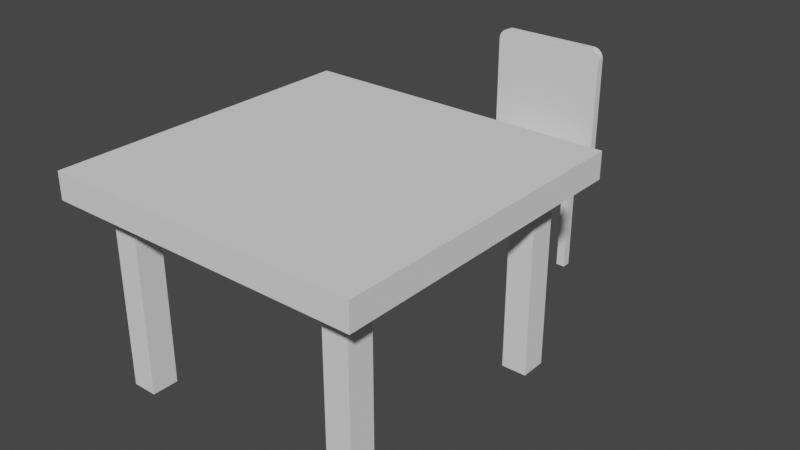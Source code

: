 # Source: Table.blend  (saved by Blender 3.3.6; exported with 4.5.12 LTS)
import bpy
from mathutils import Matrix  # noqa: F401  (used for matrix-valued properties, if any)

bpy.ops.wm.read_factory_settings(use_empty=True)
scene = bpy.context.scene
scene.name = 'Scene'

# ---- collections
col_collection = bpy.data.collections.new('Collection'); scene.collection.children.link(col_collection)

# ---- world
world_world = bpy.data.worlds.new('World'); scene.world = world_world
world_world.use_nodes = True; world_world.node_tree.nodes.clear()
_N = world_world.node_tree.nodes; _L = world_world.node_tree.links
n0 = _N.new('ShaderNodeOutputWorld'); n0.name = 'World Output'; n0.location = (300, 300)
n1 = _N.new('ShaderNodeBackground'); n1.name = 'Background'; n1.location = (10, 300)
n1.inputs[0].default_value = (0.05088, 0.05088, 0.05088, 1.0)
_L.new(n1.outputs[0], n0.inputs[0])
n0.is_active_output = True
world_world.color = (0.05088, 0.05088, 0.05088)
world_world.use_sun_shadow = False
world_world.sun_shadow_jitter_overblur = 0.0

# ---- meshes
me_x = bpy.data.meshes.new('立方体')
me_x.from_pydata([(-0.5995, -1.6, 0.8), (-0.5995, -0.4005, 0.8), (0.5995, -1.6, 0.8), (0.5995, -0.4005, 0.8), (0.3987, -0.6066, 0.7), (0.4933, -0.6066, 0.0), (0.3987, -0.6066, 0.0), (0.4933, -0.5066, 0.7), (0.3987, -0.5066, 0.7), (0.4933, -0.5066, 0.0), (0.3987, -0.5066, 0.0), (-0.4933, -0.5066, 0.7), (-0.4933, -1.493, 0.7), (0.4933, -0.5066, 0.7), (0.4933, -1.493, 0.7), (-0.5995, -0.4005, 0.7), (-0.5995, -1.6, 0.7), (0.5995, -0.4005, 0.7), (0.5995, -1.6, 0.7), (0.4933, -0.6066, 0.7), (0.3987, -1.493, 0.7), (0.4933, -1.493, 0.0), (0.3987, -1.493, 0.0), (0.4933, -1.393, 0.7), (0.3987, -1.393, 0.7), (0.4933, -1.393, 0.0), (0.3987, -1.393, 0.0), (0.4933, -1.493, 0.7), (-0.4933, -1.493, 0.7), (-0.3987, -1.493, 0.0), (-0.4933, -1.493, 0.0), (-0.3987, -1.393, 0.7), (-0.4933, -1.393, 0.7), (-0.3987, -1.393, 0.0), (-0.4933, -1.393, 0.0), (-0.3987, -1.493, 0.7), (-0.4933, -0.6066, 0.7), (-0.3987, -0.6066, 0.0), (-0.4933, -0.6066, 0.0), (-0.3987, -0.5066, 0.7), (-0.4933, -0.5066, 0.7), (-0.3987, -0.5066, 0.0), (-0.4933, -0.5066, 0.0), (-0.3987, -0.6066, 0.7)], [], [(16, 0, 1, 15), (15, 1, 3, 17), (17, 3, 2, 18), (18, 2, 0, 16), (3, 1, 0, 2), (6, 4, 19, 5), (5, 19, 7, 9), (6, 5, 9, 10), (10, 8, 4, 6), (12, 11, 13, 14), (11, 12, 16, 15), (13, 11, 15, 17), (14, 13, 17, 18), (12, 14, 18, 16), (9, 7, 8, 10), (19, 4, 8, 7), (22, 20, 27, 21), (21, 27, 23, 25), (22, 21, 25, 26), (26, 24, 20, 22), (25, 23, 24, 26), (27, 20, 24, 23), (30, 28, 35, 29), (29, 35, 31, 33), (30, 29, 33, 34), (34, 32, 28, 30), (33, 31, 32, 34), (35, 28, 32, 31), (38, 36, 43, 37), (37, 43, 39, 41), (38, 37, 41, 42), (42, 40, 36, 38), (41, 39, 40, 42), (43, 36, 40, 39)])
_uv = me_x.uv_layers.new(name='UVマップ')
_uv.uv.foreach_set('vector', [0.375, 0.0, 0.625, 0.0, 0.625, 0.25, 0.375, 0.25, 0.375, 0.25, 0.625, 0.25, 0.625, 0.5, 0.375, 0.5, 0.375, 0.5, 0.625, 0.5, 0.625, 0.75, 0.375, 0.75, 0.375, 0.75, 0.625, 0.75, 0.625, 1.0, 0.375, 1.0, 0.625, 0.5, 0.875, 0.5, 0.875, 0.75, 0.625, 0.75, 0.375, 0.0, 0.625, 0.0, 0.625, 0.25, 0.375, 0.25, 0.375, 0.25, 0.625, 0.25, 0.625, 0.5, 0.375, 0.5, 0.375, 0.5, 0.625, 0.5, 0.625, 0.75, 0.375, 0.75, 0.375, 0.75, 0.625, 0.75, 0.625, 1.0, 0.375, 1.0, 0.1471, 0.7279, 0.1471, 0.5221, 0.3529, 0.5221, 0.3529, 0.7279, 0.1471, 0.5221, 0.1471, 0.7279, 0.125, 0.75, 0.125, 0.5, 0.3529, 0.5221, 0.1471, 0.5221, 0.125, 0.5, 0.375, 0.5, 0.3529, 0.7279, 0.3529, 0.5221, 0.375, 0.5, 0.375, 0.75, 0.1471, 0.7279, 0.3529, 0.7279, 0.375, 0.75, 0.125, 0.75, 0.125, 0.5, 0.375, 0.5, 0.375, 0.75, 0.125, 0.75, 0.625, 0.5, 0.875, 0.5, 0.875, 0.75, 0.625, 0.75, 0.375, 0.0, 0.625, 0.0, 0.625, 0.25, 0.375, 0.25, 0.375, 0.25, 0.625, 0.25, 0.625, 0.5, 0.375, 0.5, 0.375, 0.5, 0.625, 0.5, 0.625, 0.75, 0.375, 0.75, 0.375, 0.75, 0.625, 0.75, 0.625, 1.0, 0.375, 1.0, 0.125, 0.5, 0.375, 0.5, 0.375, 0.75, 0.125, 0.75, 0.625, 0.5, 0.875, 0.5, 0.875, 0.75, 0.625, 0.75, 0.375, 0.0, 0.625, 0.0, 0.625, 0.25, 0.375, 0.25, 0.375, 0.25, 0.625, 0.25, 0.625, 0.5, 0.375, 0.5, 0.375, 0.5, 0.625, 0.5, 0.625, 0.75, 0.375, 0.75, 0.375, 0.75, 0.625, 0.75, 0.625, 1.0, 0.375, 1.0, 0.125, 0.5, 0.375, 0.5, 0.375, 0.75, 0.125, 0.75, 0.625, 0.5, 0.875, 0.5, 0.875, 0.75, 0.625, 0.75, 0.375, 0.0, 0.625, 0.0, 0.625, 0.25, 0.375, 0.25, 0.375, 0.25, 0.625, 0.25, 0.625, 0.5, 0.375, 0.5, 0.375, 0.5, 0.625, 0.5, 0.625, 0.75, 0.375, 0.75, 0.375, 0.75, 0.625, 0.75, 0.625, 1.0, 0.375, 1.0, 0.125, 0.5, 0.375, 0.5, 0.375, 0.75, 0.125, 0.75, 0.625, 0.5, 0.875, 0.5, 0.875, 0.75, 0.625, 0.75])
me_x.update()
me_001 = bpy.data.meshes.new('立方体.001')
me_001.from_pydata([(-0.2237, -0.1987, 0.4472), (-0.2237, 0.1987, 0.4472), (0.2237, -0.1987, 0.4472), (0.2237, 0.1987, 0.4472), (0.1487, 0.1304, 0.3915), (0.1841, 0.1304, 0.001), (0.1487, 0.1304, 0.001), (0.1841, 0.1635, 0.3915), (0.1487, 0.1635, 0.3915), (0.1841, 0.1635, 0.001), (0.1487, 0.1635, 0.001), (-0.1841, 0.1635, 0.3915), (-0.1841, -0.1635, 0.3915), (0.1841, 0.1635, 0.3915), (0.1841, -0.1635, 0.3915), (-0.2237, 0.1987, 0.3915), (-0.2237, -0.1987, 0.3915), (0.2237, 0.1987, 0.3915), (0.2237, -0.1987, 0.3915), (0.1841, 0.1304, 0.3915), (0.1487, -0.1635, 0.3915), (0.1841, -0.1635, 0.001), (0.1487, -0.1635, 0.001), (0.1841, -0.1304, 0.3915), (0.1487, -0.1304, 0.3915), (0.1841, -0.1304, 0.001), (0.1487, -0.1304, 0.001), (0.1841, -0.1635, 0.3915), (-0.1841, -0.1635, 0.3915), (-0.1487, -0.1635, 0.001), (-0.1841, -0.1635, 0.001), (-0.1487, -0.1304, 0.3915), (-0.1841, -0.1304, 0.3915), (-0.1487, -0.1304, 0.001), (-0.1841, -0.1304, 0.001), (-0.1487, -0.1635, 0.3915), (-0.1841, 0.1304, 0.3915), (-0.1487, 0.1304, 0.001), (-0.1841, 0.1304, 0.001), (-0.1487, 0.1635, 0.3915), (-0.1841, 0.1635, 0.3915), (-0.1487, 0.1635, 0.001), (-0.1841, 0.1635, 0.001), (-0.1487, 0.1304, 0.3915), (-0.2237, 0.1987, 0.4472), (-0.2237, 0.1987, 0.3915), (0.2237, 0.1987, 0.3915), (0.2237, 0.1987, 0.4472), (-0.2237, 0.1987, 0.4472), (-0.2237, 0.1987, 0.3915), (0.2237, 0.1987, 0.3915), (0.2237, 0.1987, 0.4472), (-0.2237, 0.1987, 0.4472), (-0.2237, 0.1987, 0.3915), (0.2237, 0.1987, 0.3915), (0.2237, 0.1987, 0.4472), (-0.2237, 0.1987, 0.4472), (-0.2237, 0.1987, 0.3915), (0.2237, 0.1987, 0.3915), (0.2237, 0.1987, 0.4472), (-0.2237, 0.2297, 0.4472), (-0.2237, 0.2297, 0.3915), (0.2237, 0.2297, 0.3915), (0.2237, 0.2297, 0.4472), (-0.2237, 0.1987, 0.4472), (0.2237, 0.1987, 0.4472), (-0.2237, 0.2297, 0.4472), (0.2237, 0.2297, 0.4472), (-0.1821, 0.1987, 0.9003), (-0.2237, 0.1987, 0.8587), (-0.1902, 0.1987, 0.8995), (-0.198, 0.1987, 0.8971), (-0.2052, 0.1987, 0.8933), (-0.2115, 0.1987, 0.8881), (-0.2167, 0.1987, 0.8818), (-0.2205, 0.1987, 0.8746), (-0.2229, 0.1987, 0.8668), (0.2237, 0.1987, 0.8587), (0.1821, 0.1987, 0.9003), (0.2229, 0.1987, 0.8668), (0.2205, 0.1987, 0.8746), (0.2167, 0.1987, 0.8818), (0.2115, 0.1987, 0.8881), (0.2052, 0.1987, 0.8933), (0.198, 0.1987, 0.8971), (0.1902, 0.1987, 0.8995), (-0.2237, 0.2297, 0.8587), (-0.1821, 0.2297, 0.9003), (-0.2229, 0.2297, 0.8668), (-0.2205, 0.2297, 0.8746), (-0.2167, 0.2297, 0.8818), (-0.2115, 0.2297, 0.8881), (-0.2052, 0.2297, 0.8933), (-0.198, 0.2297, 0.8971), (-0.1902, 0.2297, 0.8995), (0.1821, 0.2297, 0.9003), (0.2237, 0.2297, 0.8587), (0.1902, 0.2297, 0.8995), (0.198, 0.2297, 0.8971), (0.2052, 0.2297, 0.8933), (0.2115, 0.2297, 0.8881), (0.2167, 0.2297, 0.8818), (0.2205, 0.2297, 0.8746), (0.2229, 0.2297, 0.8668)], [], [(16, 0, 1, 15), (1, 3, 47, 44), (17, 3, 2, 18), (18, 2, 0, 16), (3, 1, 0, 2), (6, 4, 19, 5), (5, 19, 7, 9), (6, 5, 9, 10), (10, 8, 4, 6), (12, 11, 13, 14), (11, 12, 16, 15), (13, 11, 15, 17), (14, 13, 17, 18), (12, 14, 18, 16), (9, 7, 8, 10), (19, 4, 8, 7), (22, 20, 27, 21), (21, 27, 23, 25), (22, 21, 25, 26), (26, 24, 20, 22), (25, 23, 24, 26), (27, 20, 24, 23), (30, 28, 35, 29), (29, 35, 31, 33), (30, 29, 33, 34), (34, 32, 28, 30), (33, 31, 32, 34), (35, 28, 32, 31), (38, 36, 43, 37), (37, 43, 39, 41), (38, 37, 41, 42), (42, 40, 36, 38), (41, 39, 40, 42), (43, 36, 40, 39), (47, 46, 50, 51), (15, 1, 44, 45), (3, 17, 46, 47), (17, 15, 45, 46), (50, 49, 53, 54), (46, 45, 49, 50), (44, 47, 51, 48), (45, 44, 48, 49), (52, 55, 59, 56), (48, 51, 55, 52), (49, 48, 52, 53), (51, 50, 54, 55), (59, 58, 62, 63), (53, 52, 56, 57), (55, 54, 58, 59), (54, 53, 57, 58), (61, 60, 63, 62), (58, 57, 61, 62), (63, 60, 66, 67), (57, 56, 60, 61), (67, 66, 86, 88, 89, 90, 91, 92, 93, 94, 87, 95, 97, 98, 99, 100, 101, 102, 103, 96), (60, 56, 64, 66), (56, 59, 65, 64), (59, 63, 67, 65), (66, 64, 69, 86), (68, 78, 95, 87), (65, 67, 96, 77), (95, 78, 85, 97), (97, 85, 84, 98), (98, 84, 83, 99), (99, 83, 82, 100), (100, 82, 81, 101), (101, 81, 80, 102), (102, 80, 79, 103), (103, 79, 77, 96), (86, 69, 76, 88), (88, 76, 75, 89), (89, 75, 74, 90), (90, 74, 73, 91), (91, 73, 72, 92), (92, 72, 71, 93), (93, 71, 70, 94), (94, 70, 68, 87), (64, 65, 77, 79, 80, 81, 82, 83, 84, 85, 78, 68, 70, 71, 72, 73, 74, 75, 76, 69)])
_uv = me_001.uv_layers.new(name='UVマップ')
_uv.uv.foreach_set('vector', [0.375, 0.0, 0.625, 0.0, 0.625, 0.25, 0.375, 0.25, 0.875, 0.5, 0.625, 0.5, 0.625, 0.5, 0.875, 0.5, 0.375, 0.5, 0.625, 0.5, 0.625, 0.75, 0.375, 0.75, 0.375, 0.75, 0.625, 0.75, 0.625, 1.0, 0.375, 1.0, 0.625, 0.5, 0.875, 0.5, 0.875, 0.75, 0.625, 0.75, 0.375, 0.0, 0.625, 0.0, 0.625, 0.25, 0.375, 0.25, 0.375, 0.25, 0.625, 0.25, 0.625, 0.5, 0.375, 0.5, 0.375, 0.5, 0.625, 0.5, 0.625, 0.75, 0.375, 0.75, 0.375, 0.75, 0.625, 0.75, 0.625, 1.0, 0.375, 1.0, 0.1471, 0.7279, 0.1471, 0.5221, 0.3529, 0.5221, 0.3529, 0.7279, 0.1471, 0.5221, 0.1471, 0.7279, 0.125, 0.75, 0.125, 0.5, 0.3529, 0.5221, 0.1471, 0.5221, 0.125, 0.5, 0.375, 0.5, 0.3529, 0.7279, 0.3529, 0.5221, 0.375, 0.5, 0.375, 0.75, 0.1471, 0.7279, 0.3529, 0.7279, 0.375, 0.75, 0.125, 0.75, 0.125, 0.5, 0.375, 0.5, 0.375, 0.75, 0.125, 0.75, 0.625, 0.5, 0.875, 0.5, 0.875, 0.75, 0.625, 0.75, 0.375, 0.0, 0.625, 0.0, 0.625, 0.25, 0.375, 0.25, 0.375, 0.25, 0.625, 0.25, 0.625, 0.5, 0.375, 0.5, 0.375, 0.5, 0.625, 0.5, 0.625, 0.75, 0.375, 0.75, 0.375, 0.75, 0.625, 0.75, 0.625, 1.0, 0.375, 1.0, 0.125, 0.5, 0.375, 0.5, 0.375, 0.75, 0.125, 0.75, 0.625, 0.5, 0.875, 0.5, 0.875, 0.75, 0.625, 0.75, 0.375, 0.0, 0.625, 0.0, 0.625, 0.25, 0.375, 0.25, 0.375, 0.25, 0.625, 0.25, 0.625, 0.5, 0.375, 0.5, 0.375, 0.5, 0.625, 0.5, 0.625, 0.75, 0.375, 0.75, 0.375, 0.75, 0.625, 0.75, 0.625, 1.0, 0.375, 1.0, 0.125, 0.5, 0.375, 0.5, 0.375, 0.75, 0.125, 0.75, 0.625, 0.5, 0.875, 0.5, 0.875, 0.75, 0.625, 0.75, 0.375, 0.0, 0.625, 0.0, 0.625, 0.25, 0.375, 0.25, 0.375, 0.25, 0.625, 0.25, 0.625, 0.5, 0.375, 0.5, 0.375, 0.5, 0.625, 0.5, 0.625, 0.75, 0.375, 0.75, 0.375, 0.75, 0.625, 0.75, 0.625, 1.0, 0.375, 1.0, 0.125, 0.5, 0.375, 0.5, 0.375, 0.75, 0.125, 0.75, 0.625, 0.5, 0.875, 0.5, 0.875, 0.75, 0.625, 0.75, 0.625, 0.5, 0.375, 0.5, 0.375, 0.5, 0.625, 0.5, 0.375, 0.25, 0.625, 0.25, 0.625, 0.25, 0.375, 0.25, 0.625, 0.5, 0.375, 0.5, 0.375, 0.5, 0.625, 0.5, 0.375, 0.5, 0.125, 0.5, 0.125, 0.5, 0.375, 0.5, 0.375, 0.5, 0.125, 0.5, 0.125, 0.5, 0.375, 0.5, 0.375, 0.5, 0.125, 0.5, 0.125, 0.5, 0.375, 0.5, 0.875, 0.5, 0.625, 0.5, 0.625, 0.5, 0.875, 0.5, 0.375, 0.25, 0.625, 0.25, 0.625, 0.25, 0.375, 0.25, 0.875, 0.5, 0.625, 0.5, 0.625, 0.5, 0.875, 0.5, 0.875, 0.5, 0.625, 0.5, 0.625, 0.5, 0.875, 0.5, 0.375, 0.25, 0.625, 0.25, 0.625, 0.25, 0.375, 0.25, 0.625, 0.5, 0.375, 0.5, 0.375, 0.5, 0.625, 0.5, 0.625, 0.5, 0.375, 0.5, 0.375, 0.5, 0.625, 0.5, 0.375, 0.25, 0.625, 0.25, 0.625, 0.25, 0.375, 0.25, 0.625, 0.5, 0.375, 0.5, 0.375, 0.5, 0.625, 0.5, 0.375, 0.5, 0.125, 0.5, 0.125, 0.5, 0.375, 0.5, 0.375, 0.25, 0.625, 0.25, 0.625, 0.5, 0.375, 0.5, 0.375, 0.5, 0.125, 0.5, 0.125, 0.5, 0.375, 0.5, 0.625, 0.5, 0.625, 0.25, 0.625, 0.25, 0.625, 0.5, 0.375, 0.25, 0.625, 0.25, 0.625, 0.25, 0.375, 0.25, 0.625, 0.5, 0.625, 0.25, 0.625, 0.25, 0.625, 0.2504, 0.625, 0.2518, 0.625, 0.2539, 0.625, 0.2568, 0.625, 0.2603, 0.625, 0.2643, 0.625, 0.2687, 0.625, 0.2732, 0.625, 0.4768, 0.625, 0.4813, 0.625, 0.4857, 0.625, 0.4897, 0.625, 0.4932, 0.625, 0.4961, 0.625, 0.4982, 0.625, 0.4996, 0.625, 0.5, 0.625, 0.25, 0.625, 0.25, 0.625, 0.25, 0.625, 0.25, 0.875, 0.5, 0.625, 0.5, 0.625, 0.5, 0.875, 0.5, 0.625, 0.5, 0.625, 0.5, 0.625, 0.5, 0.625, 0.5, 0.625, 0.25, 0.625, 0.25, 0.625, 0.25, 0.625, 0.25, 0.8518, 0.5, 0.6482, 0.5, 0.6482, 0.5, 0.8518, 0.5, 0.625, 0.5, 0.625, 0.5, 0.625, 0.5, 0.625, 0.5, 0.6482, 0.5, 0.6482, 0.5, 0.6437, 0.5, 0.6437, 0.5, 0.6437, 0.5, 0.6437, 0.5, 0.6393, 0.5, 0.6393, 0.5, 0.6393, 0.5, 0.6393, 0.5, 0.6353, 0.5, 0.6353, 0.5, 0.6353, 0.5, 0.6353, 0.5, 0.6273, 0.5, 0.625, 0.5, 0.625, 0.5, 0.6273, 0.5, 0.6263, 0.5, 0.625, 0.5, 0.625, 0.5, 0.6263, 0.5, 0.6256, 0.5, 0.625, 0.5, 0.625, 0.5, 0.6256, 0.5, 0.6251, 0.5, 0.625, 0.5, 0.625, 0.5, 0.6251, 0.5, 0.625, 0.5, 0.625, 0.5, 0.625, 0.25, 0.625, 0.25, 0.625, 0.25, 0.625, 0.25, 0.625, 0.25, 0.625, 0.25, 0.625, 0.25, 0.625, 0.25, 0.625, 0.25, 0.625, 0.25, 0.625, 0.25, 0.625, 0.25, 0.625, 0.25, 0.625, 0.25, 0.625, 0.25, 0.625, 0.25, 0.875, 0.5, 0.875, 0.5, 0.8647, 0.5, 0.8647, 0.5, 0.8647, 0.5, 0.8647, 0.5, 0.8607, 0.5, 0.8607, 0.5, 0.8607, 0.5, 0.8607, 0.5, 0.8563, 0.5, 0.8563, 0.5, 0.8563, 0.5, 0.8563, 0.5, 0.8518, 0.5, 0.8518, 0.5, 0.875, 0.5, 0.625, 0.5, 0.625, 0.5, 0.6251, 0.5, 0.6256, 0.5, 0.6263, 0.5, 0.6273, 0.5, 0.6353, 0.5, 0.6393, 0.5, 0.6437, 0.5, 0.6482, 0.5, 0.8518, 0.5, 0.8563, 0.5, 0.8607, 0.5, 0.8647, 0.5, 0.8682, 0.5, 0.8711, 0.5, 0.8732, 0.5, 0.8746, 0.5, 0.875, 0.5])
me_001.update()

# ---- objects
ob_x = bpy.data.objects.new('机', me_x)
ob_x_1 = bpy.data.objects.new('椅子', me_001)

# ---- transforms, parenting, visibility, modifiers, constraints
ob_x.location = (0.0, 0.0, 0.0)
ob_x_1.location = (0.0, 0.0, 0.0)

# ---- collection membership
col_collection.objects.link(ob_x)
col_collection.objects.link(ob_x_1)

# ---- scene / render settings (as saved in the file)
scene.frame_start = 1; scene.frame_end = 250; scene.frame_set(4)
scene.render.engine = 'BLENDER_EEVEE_NEXT'
scene.cycles.sampling_pattern = 'TABULATED_SOBOL'
scene.cycles.use_light_tree = False
scene.view_settings.view_transform = 'Filmic'
bpy.context.view_layer.update()

# ---- added for rendering (the .blend has no active camera and no usable light): camera, sun
cam_auto = bpy.data.cameras.new('AutoCamera')
cam_auto.lens = 50.0
cam_auto.sensor_width = 36.0
cam_auto.clip_end = 1000.0
ob_auto_camera = bpy.data.objects.new('AutoCamera', cam_auto)
scene.collection.objects.link(ob_auto_camera)
ob_auto_camera.location = (2.18835, -3.31093, 2.20082)
ob_auto_camera.rotation_euler = (1.09748, -7.21219e-08, 0.694738)
scene.camera = ob_auto_camera
light_auto_sun = bpy.data.lights.new('AutoSun', 'SUN')
light_auto_sun.energy = 3.0
light_auto_sun.angle = 0.0523599
ob_auto_sun = bpy.data.objects.new('AutoSun', light_auto_sun)
scene.collection.objects.link(ob_auto_sun)
ob_auto_sun.rotation_euler = (0.872665, 0.174533, 0.523599)
bpy.context.view_layer.update()
